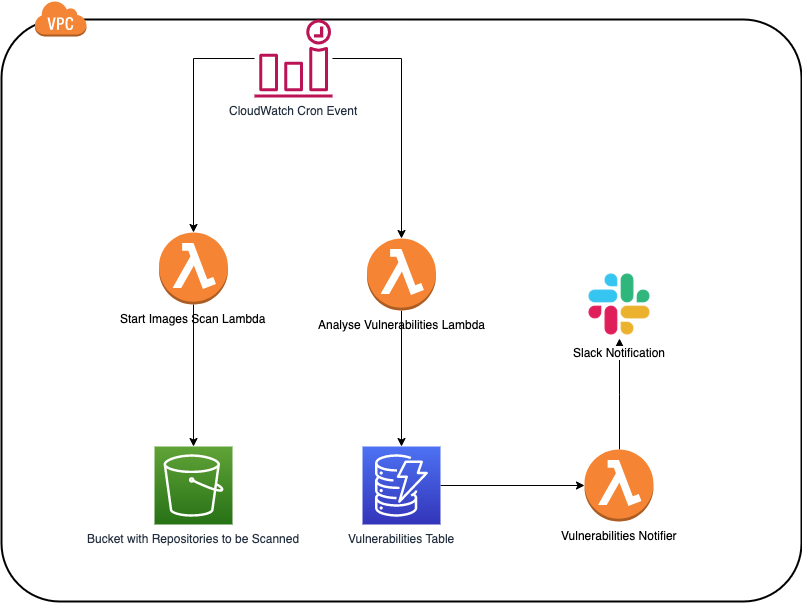

The diagram above was exported from draw.io. Its source (the exported page's mxGraphModel, read from the mxfile embedded in the PNG):
<mxGraphModel dx="1625" dy="863" grid="1" gridSize="10" guides="1" tooltips="1" connect="1" arrows="1" fold="1" page="1" pageScale="1" pageWidth="827" pageHeight="1169" math="0" shadow="0">
  <root>
    <mxCell id="0" />
    <mxCell id="1" parent="0" />
    <mxCell id="Ef3yoqasgWvwTuYXWVxL-7" value="" style="rounded=1;arcSize=10;dashed=0;fillColor=none;gradientColor=none;strokeWidth=2;" vertex="1" parent="1">
      <mxGeometry x="27" y="79" width="800" height="582" as="geometry" />
    </mxCell>
    <mxCell id="Ef3yoqasgWvwTuYXWVxL-10" style="edgeStyle=orthogonalEdgeStyle;rounded=0;orthogonalLoop=1;jettySize=auto;html=1;" edge="1" parent="1" source="Ef3yoqasgWvwTuYXWVxL-1" target="Ef3yoqasgWvwTuYXWVxL-3">
      <mxGeometry relative="1" as="geometry" />
    </mxCell>
    <mxCell id="Ef3yoqasgWvwTuYXWVxL-12" style="edgeStyle=orthogonalEdgeStyle;rounded=0;orthogonalLoop=1;jettySize=auto;html=1;" edge="1" parent="1" source="Ef3yoqasgWvwTuYXWVxL-1" target="Ef3yoqasgWvwTuYXWVxL-4">
      <mxGeometry relative="1" as="geometry" />
    </mxCell>
    <mxCell id="Ef3yoqasgWvwTuYXWVxL-1" value="CloudWatch Cron Event" style="outlineConnect=0;fontColor=#232F3E;gradientColor=none;fillColor=#BC1356;strokeColor=none;dashed=0;verticalLabelPosition=bottom;verticalAlign=top;align=center;html=1;fontSize=12;fontStyle=0;aspect=fixed;pointerEvents=1;shape=mxgraph.aws4.event_time_based;" vertex="1" parent="1">
      <mxGeometry x="280" y="79" width="78" height="78" as="geometry" />
    </mxCell>
    <mxCell id="Ef3yoqasgWvwTuYXWVxL-14" style="edgeStyle=orthogonalEdgeStyle;rounded=0;orthogonalLoop=1;jettySize=auto;html=1;" edge="1" parent="1" source="Ef3yoqasgWvwTuYXWVxL-2" target="Ef3yoqasgWvwTuYXWVxL-5">
      <mxGeometry relative="1" as="geometry" />
    </mxCell>
    <mxCell id="Ef3yoqasgWvwTuYXWVxL-2" value="Vulnerabilities Table" style="outlineConnect=0;fontColor=#232F3E;gradientColor=#4D72F3;gradientDirection=north;fillColor=#3334B9;strokeColor=#ffffff;dashed=0;verticalLabelPosition=bottom;verticalAlign=top;align=center;html=1;fontSize=12;fontStyle=0;aspect=fixed;shape=mxgraph.aws4.resourceIcon;resIcon=mxgraph.aws4.dynamodb;" vertex="1" parent="1">
      <mxGeometry x="388" y="506" width="78" height="78" as="geometry" />
    </mxCell>
    <mxCell id="Ef3yoqasgWvwTuYXWVxL-11" style="edgeStyle=orthogonalEdgeStyle;rounded=0;orthogonalLoop=1;jettySize=auto;html=1;" edge="1" parent="1" source="Ef3yoqasgWvwTuYXWVxL-3" target="Ef3yoqasgWvwTuYXWVxL-6">
      <mxGeometry relative="1" as="geometry" />
    </mxCell>
    <mxCell id="Ef3yoqasgWvwTuYXWVxL-3" value="Start Images Scan Lambda" style="outlineConnect=0;dashed=0;verticalLabelPosition=bottom;verticalAlign=top;align=center;html=1;shape=mxgraph.aws3.lambda_function;fillColor=#F58534;gradientColor=none;" vertex="1" parent="1">
      <mxGeometry x="184.5" y="292" width="69" height="72" as="geometry" />
    </mxCell>
    <mxCell id="Ef3yoqasgWvwTuYXWVxL-13" style="edgeStyle=orthogonalEdgeStyle;rounded=0;orthogonalLoop=1;jettySize=auto;html=1;" edge="1" parent="1" source="Ef3yoqasgWvwTuYXWVxL-4" target="Ef3yoqasgWvwTuYXWVxL-2">
      <mxGeometry relative="1" as="geometry" />
    </mxCell>
    <mxCell id="Ef3yoqasgWvwTuYXWVxL-4" value="Analyse Vulnerabilities Lambda" style="outlineConnect=0;dashed=0;verticalLabelPosition=bottom;verticalAlign=top;align=center;html=1;shape=mxgraph.aws3.lambda_function;fillColor=#F58534;gradientColor=none;" vertex="1" parent="1">
      <mxGeometry x="392.5" y="298" width="69" height="72" as="geometry" />
    </mxCell>
    <mxCell id="Ef3yoqasgWvwTuYXWVxL-15" style="edgeStyle=orthogonalEdgeStyle;rounded=0;orthogonalLoop=1;jettySize=auto;html=1;" edge="1" parent="1" source="Ef3yoqasgWvwTuYXWVxL-5" target="Ef3yoqasgWvwTuYXWVxL-9">
      <mxGeometry relative="1" as="geometry" />
    </mxCell>
    <mxCell id="Ef3yoqasgWvwTuYXWVxL-5" value="Vulnerabilities Notifier" style="outlineConnect=0;dashed=0;verticalLabelPosition=bottom;verticalAlign=top;align=center;html=1;shape=mxgraph.aws3.lambda_function;fillColor=#F58534;gradientColor=none;" vertex="1" parent="1">
      <mxGeometry x="610" y="509" width="69" height="72" as="geometry" />
    </mxCell>
    <mxCell id="Ef3yoqasgWvwTuYXWVxL-6" value="Bucket with Repositories to be Scanned" style="outlineConnect=0;fontColor=#232F3E;gradientColor=#60A337;gradientDirection=north;fillColor=#277116;strokeColor=#ffffff;dashed=0;verticalLabelPosition=bottom;verticalAlign=top;align=center;html=1;fontSize=12;fontStyle=0;aspect=fixed;shape=mxgraph.aws4.resourceIcon;resIcon=mxgraph.aws4.s3;" vertex="1" parent="1">
      <mxGeometry x="180" y="506" width="78" height="78" as="geometry" />
    </mxCell>
    <mxCell id="Ef3yoqasgWvwTuYXWVxL-8" value="" style="dashed=0;html=1;shape=mxgraph.aws3.virtual_private_cloud;fillColor=#F58536;gradientColor=none;dashed=0;" vertex="1" parent="1">
      <mxGeometry x="60" y="60" width="52" height="36" as="geometry" />
    </mxCell>
    <mxCell id="Ef3yoqasgWvwTuYXWVxL-9" value="Slack Notification" style="shape=image;html=1;verticalAlign=top;verticalLabelPosition=bottom;labelBackgroundColor=#ffffff;imageAspect=0;aspect=fixed;image=https://cdn4.iconfinder.com/data/icons/logos-and-brands/512/306_Slack_logo-128.png" vertex="1" parent="1">
      <mxGeometry x="611" y="330" width="68" height="68" as="geometry" />
    </mxCell>
  </root>
</mxGraphModel>